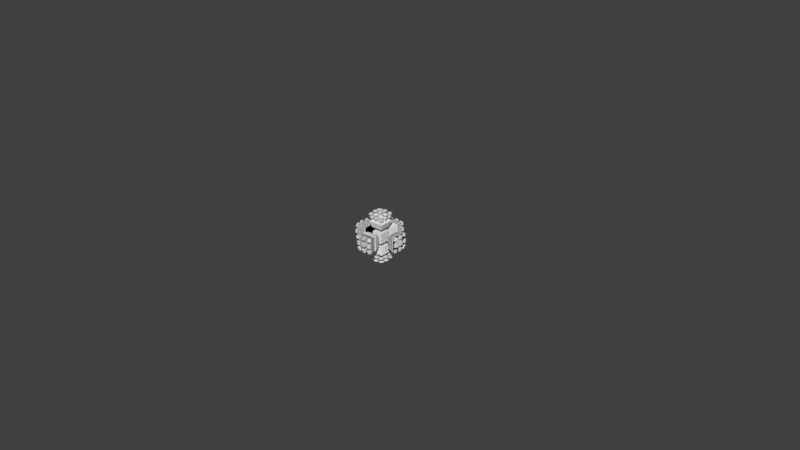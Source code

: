 # Source: 4th_4dmc.1segment.Spher.DivStickr.XYZ.Scaled.blend  (saved by Blender 2.68.0; exported with 4.5.12 LTS)
import bpy
from mathutils import Matrix  # noqa: F401  (used for matrix-valued properties, if any)

bpy.ops.wm.read_factory_settings(use_empty=True)
scene = bpy.context.scene
scene.name = 'Scene'

# ---- collections
col_collection_1 = bpy.data.collections.new('Collection 1'); scene.collection.children.link(col_collection_1)

# ---- world
world_world = bpy.data.worlds.new('World'); scene.world = world_world
world_world.color = (0.05088, 0.05088, 0.05088)
world_world.use_sun_shadow = False
world_world.sun_shadow_jitter_overblur = 0.0
world_world.cycles.sampling_method = 'MANUAL'
world_world.cycles.sample_map_resolution = 256

# ---- meshes
me_cube_056 = bpy.data.meshes.new('Cube.056')
me_cube_056.from_pydata([(0.0, -4.391e-05, 65.77), (-12.83, -4.391e-05, 64.51), (-25.17, -3.764e-05, 60.77), (-36.54, -3.764e-05, 54.69), (-46.51, -2.823e-05, 46.51), (-54.69, -2.195e-05, 36.54), (-60.77, -1.568e-05, 25.17), (-64.51, -7.841e-06, 12.83), (-65.77, -2.991e-12, 4.966e-06), (-64.51, 7.841e-06, -12.83), (-60.77, 1.568e-05, -25.17), (-54.69, 2.195e-05, -36.54), (-46.51, 2.823e-05, -46.51), (-36.54, 3.764e-05, -54.69), (-25.17, 3.764e-05, -60.77), (-12.83, 4.391e-05, -64.51), (2.143e-05, 4.391e-05, -65.77), (12.83, 4.391e-05, -64.51), (25.17, 3.764e-05, -60.77), (36.54, 3.764e-05, -54.69), (46.51, 2.823e-05, -46.51), (54.69, 2.195e-05, -36.54), (60.77, 1.568e-05, -25.17), (64.51, 7.841e-06, -12.83), (65.77, -4.188e-11, 6.351e-05), (64.51, -7.841e-06, 12.83), (60.77, -1.568e-05, 25.17), (54.69, -2.195e-05, 36.54), (46.51, -2.823e-05, 46.51), (36.54, -3.764e-05, 54.69), (25.17, -3.764e-05, 60.77), (12.83, -4.391e-05, 64.51)], [(1, 0), (2, 1), (3, 2), (4, 3), (5, 4), (6, 5), (7, 6), (8, 7), (9, 8), (10, 9), (11, 10), (12, 11), (13, 12), (14, 13), (15, 14), (16, 15), (17, 16), (18, 17), (19, 18), (20, 19), (21, 20), (22, 21), (23, 22), (24, 23), (25, 24), (26, 25), (27, 26), (28, 27), (29, 28), (30, 29), (31, 30), (0, 31)], [])
me_cube_056.use_remesh_preserve_volume = False
me_cube_056.use_remesh_preserve_attributes = False
me_cube_056.use_mirror_vertex_groups = False
me_cube_056.update()
me_cube_055 = bpy.data.meshes.new('Cube.055')
me_cube_055.from_pydata([(59.62, 22.77, 22.77), (60.18, 19.91, 22.98), (60.68, 16.99, 23.17), (61.11, 14.0, 23.33), (61.46, 10.95, 23.47), (62.1, 11.07, 20.55), (61.73, 7.857, 23.57), (62.58, 4.779, 20.71), (61.92, 4.728, 23.64), (62.01, 1.578, 23.68), (62.01, -1.578, 23.68), (60.68, 23.17, 16.99), (60.18, 22.98, 19.91), (60.76, 20.11, 20.11), (61.82, 17.31, 17.31), (61.28, 17.16, 20.28), (61.73, 14.14, 20.43), (62.68, 11.17, 17.55), (62.39, 7.94, 20.64), (63.17, 4.824, 17.69), (63.28, -1.611, 17.72), (62.68, 1.595, 20.74), (62.68, -1.595, 20.74), (61.28, 20.28, 17.16), (62.29, 17.44, 14.27), (62.29, 14.27, 17.44), (63.48, 8.079, 14.54), (62.97, 8.015, 17.63), (63.69, 4.864, 14.59), (63.28, 1.611, 17.72), (62.1, 20.55, 11.07), (61.11, 23.33, 14.0), (61.73, 20.43, 14.14), (63.17, 14.47, 11.26), (62.77, 14.38, 14.38), (63.17, 11.26, 14.47), (63.59, 11.33, 11.33), (64.12, 4.896, 11.42), (64.22, 1.635, 11.44), (63.8, 1.624, 14.61), (63.8, -1.624, 14.61), (61.73, 23.57, 7.857), (61.46, 23.47, 10.95), (62.68, 17.55, 11.17), (63.9, 11.39, 8.133), (63.9, 8.133, 11.39), (64.22, -1.635, 11.44), (61.92, 23.64, 4.728), (62.39, 20.64, 7.94), (62.97, 17.63, 8.015), (63.69, 14.59, 4.864), (63.48, 14.54, 8.079), (64.22, 8.174, 8.174), (64.44, 8.202, 4.921), (64.44, 4.921, 8.202), (64.78, 1.649, 4.947), (64.56, 1.643, 8.216), (64.56, -1.643, 8.216), (62.01, 23.68, 1.578), (62.58, 20.71, 4.779), (63.28, 17.72, 1.611), (63.17, 17.69, 4.824), (64.12, 11.42, 4.896), (64.56, 8.216, 1.643), (64.67, 4.938, 4.938), (64.78, 4.947, 1.649), (64.89, 1.652, 1.652), (64.89, -1.652, 1.652), (64.78, -1.649, 4.947), (62.01, 23.68, -1.578), (62.68, 20.74, 1.595), (62.68, 20.74, -1.595), (63.28, 17.72, -1.611), (63.8, 14.61, -1.624), (63.8, 14.61, 1.624), (64.22, 11.44, 1.635), (64.22, 11.44, -1.635), (64.56, 8.216, -1.643), (64.78, 4.947, -1.649), (64.89, 1.652, -1.652), (64.89, -1.652, -1.652)], [], [(0, 1, 13, 12), (1, 2, 15, 13), (2, 3, 16, 15), (3, 4, 5, 16), (4, 6, 18, 5), (6, 8, 7, 18), (8, 9, 21, 7), (9, 10, 22, 21), (12, 13, 23, 11), (13, 15, 14, 23), (15, 16, 25, 14), (16, 5, 17, 25), (5, 18, 27, 17), (18, 7, 19, 27), (7, 21, 29, 19), (21, 22, 20, 29), (11, 23, 32, 31), (23, 14, 24, 32), (14, 25, 34, 24), (25, 17, 35, 34), (17, 27, 26, 35), (27, 19, 28, 26), (19, 29, 39, 28), (29, 20, 40, 39), (31, 32, 30, 42), (32, 24, 43, 30), (24, 34, 33, 43), (34, 35, 36, 33), (35, 26, 45, 36), (26, 28, 37, 45), (28, 39, 38, 37), (39, 40, 46, 38), (42, 30, 48, 41), (30, 43, 49, 48), (43, 33, 51, 49), (33, 36, 44, 51), (36, 45, 52, 44), (45, 37, 54, 52), (37, 38, 56, 54), (38, 46, 57, 56), (41, 48, 59, 47), (48, 49, 61, 59), (49, 51, 50, 61), (51, 44, 62, 50), (44, 52, 53, 62), (52, 54, 64, 53), (54, 56, 55, 64), (56, 57, 68, 55), (47, 59, 70, 58), (59, 61, 60, 70), (61, 50, 74, 60), (50, 62, 75, 74), (62, 53, 63, 75), (53, 64, 65, 63), (64, 55, 66, 65), (55, 68, 67, 66), (58, 70, 71, 69), (70, 60, 72, 71), (60, 74, 73, 72), (74, 75, 76, 73), (75, 63, 77, 76), (63, 65, 78, 77), (65, 66, 79, 78), (66, 67, 80, 79)])
me_cube_055.use_remesh_preserve_volume = False
me_cube_055.use_remesh_preserve_attributes = False
me_cube_055.use_mirror_vertex_groups = False
me_cube_055.update()
me_cube_023 = bpy.data.meshes.new('Cube.023')
me_cube_023.from_pydata([(3.816, -1.133, -1.133), (3.816, 1.133, -1.133), (6.207, 1.53, -1.53), (6.207, -1.53, -1.53), (3.816, -1.133, 1.133), (3.816, 1.133, 1.133), (6.207, 1.53, 1.53), (6.207, -1.53, 1.53)], [], [(4, 5, 1, 0), (5, 6, 2, 1), (6, 7, 3, 2), (7, 4, 0, 3), (0, 1, 2, 3), (7, 6, 5, 4)])
me_cube_023.use_remesh_preserve_volume = False
me_cube_023.use_remesh_preserve_attributes = False
me_cube_023.use_mirror_vertex_groups = False
me_cube_023.update()
me_cube_015 = bpy.data.meshes.new('Cube.015')
me_cube_015.from_pydata([(-1.0, -1.0, -1.0), (-1.0, 1.0, -1.0), (1.0, 1.0, -1.0), (1.0, -1.0, -1.0), (-1.0, -1.0, 1.0), (-1.0, 1.0, 1.0), (1.0, 1.0, 1.0), (1.0, -1.0, 1.0)], [], [(4, 5, 1, 0), (5, 6, 2, 1), (6, 7, 3, 2), (7, 4, 0, 3), (0, 1, 2, 3), (7, 6, 5, 4)])
me_cube_015.use_remesh_preserve_volume = False
me_cube_015.use_remesh_preserve_attributes = False
me_cube_015.use_mirror_vertex_groups = False
me_cube_015.update()
me_cube_007 = bpy.data.meshes.new('Cube.007')
me_cube_007.from_pydata([(64.94, 22.14, 22.14), (66.81, 22.68, 22.68), (67.5, 19.85, 22.91), (68.11, 16.95, 23.12), (66.59, 13.62, 22.71), (67.29, 13.77, 19.88), (68.64, 13.98, 23.3), (70.45, 4.782, 20.72), (67.49, 4.603, 23.01), (69.63, 4.727, 23.63), (69.74, 1.578, 23.67), (68.11, 23.12, 16.95), (67.5, 22.91, 19.85), (68.21, 20.06, 20.06), (67.91, 13.89, 16.98), (69.52, 17.3, 17.3), (68.85, 17.14, 20.25), (69.4, 14.13, 20.42), (71.18, 4.832, 17.72), (68.24, 4.653, 20.16), (70.57, 1.597, 20.76), (66.11, 22.54, 16.53), (68.85, 20.25, 17.14), (70.09, 17.45, 14.27), (70.09, 14.27, 17.45), (71.81, 4.875, 14.62), (68.9, 4.699, 17.23), (71.3, 1.613, 17.75), (68.64, 23.3, 13.98), (69.4, 20.42, 14.13), (67.91, 16.98, 13.89), (70.69, 14.39, 14.39), (69.59, 1.582, 14.24), (71.94, 1.628, 14.65), (69.63, 23.63, 4.727), (68.24, 20.16, 4.653), (71.81, 14.62, 4.875), (70.57, 4.812, 4.812), (73.15, 1.655, 4.966), (69.74, 23.67, 1.578), (67.49, 23.01, 4.603), (70.45, 20.72, 4.782), (68.9, 17.23, 4.699), (71.3, 17.75, 1.613), (71.18, 17.72, 4.832), (73.01, 4.956, 4.956), (73.15, 4.966, 1.655), (73.29, 1.658, 1.658), (57.78, 0.0, 0.0), (70.57, 20.76, 1.597), (3.0, 0.0, 0.0), (9.007, 0.0, 0.0), (71.94, 14.65, 1.628), (70.7, 4.821, 1.607), (51.94, 0.0, 0.0), (62.87, 21.58, 21.58), (65.56, 19.37, 22.35), (64.08, 19.06, 19.06), (63.99, 16.11, 21.97), (63.46, 18.88, 21.79), (66.11, 16.53, 22.54), (64.44, 13.27, 22.12), (65.1, 13.41, 19.37), (65.3, 4.483, 22.42), (65.4, 1.497, 22.45), (67.6, 1.537, 23.05), (65.56, 22.35, 19.37), (65.7, 13.53, 16.54), (64.63, 16.27, 19.23), (66.0, 4.532, 19.64), (69.48, 4.738, 14.21), (66.74, 1.527, 16.8), (66.59, 22.71, 13.62), (67.29, 19.88, 13.77), (65.7, 16.54, 13.53), (68.45, 14.0, 14.0), (67.3, 1.54, 13.86), (66.0, 19.64, 4.532), (69.48, 14.21, 4.738), (68.23, 4.684, 4.684), (70.7, 1.607, 4.821), (67.6, 23.05, 1.537), (67.18, 13.84, 4.613), (68.35, 1.564, 4.692), (15.2, 0.0, 0.0), (65.4, 22.45, 1.497), (45.08, 0.0, 0.0), (66.74, 16.8, 1.527), (67.3, 13.86, 1.54), (69.59, 14.24, 1.582), (63.69, 0.0, 0.0), (68.35, 4.692, 1.564), (68.47, 0.0, 0.0), (73.29, 0.0, 0.0), (68.47, 1.567, 1.567), (63.99, 21.97, 16.11), (63.46, 21.79, 18.88), (65.2, 16.41, 16.41), (66.64, 4.575, 16.78), (66.11, 1.513, 19.67), (64.63, 19.23, 16.27), (67.18, 4.613, 13.84), (64.44, 22.12, 13.27), (65.1, 19.37, 13.41), (66.21, 13.64, 13.64), (65.3, 22.42, 4.483), (66.64, 16.78, 4.575), (66.11, 19.67, 1.513), (0.0, 0.0, 3.005), (0.0, 0.0, 9.016), (59.36, 20.79, 18.01), (58.85, 20.61, 20.61), (59.81, 15.36, 20.94), (59.36, 18.01, 20.79), (60.2, 12.65, 21.08), (61.03, 1.425, 21.37), (60.36, 18.32, 15.5), (61.29, 12.88, 15.74), (60.36, 15.5, 18.32), (61.55, 4.311, 18.68), (61.64, 1.439, 18.71), (60.2, 21.08, 12.65), (59.81, 20.94, 15.36), (60.86, 15.63, 15.63), (62.19, 1.452, 15.97), (62.1, 4.349, 15.95), (60.77, 18.44, 12.77), (61.73, 12.97, 12.97), (61.29, 15.74, 12.88), (62.58, 4.383, 13.15), (62.67, 1.463, 13.17), (61.55, 18.68, 4.311), (63.48, 4.446, 4.446), (60.94, 21.34, 4.268), (61.64, 18.71, 1.439), (62.1, 15.95, 4.349), (62.58, 13.15, 4.383), (63.59, 1.485, 4.454), (61.03, 21.37, 1.425), (0.0, 0.0, 15.03), (57.78, 0.0, 1.399), (62.19, 15.97, 1.452), (62.67, 13.17, 1.463), (57.69, 0.0, 4.191), (63.59, 4.454, 1.485), (56.92, 0.0, 12.41), (56.52, 0.0, 15.06), (63.69, 1.487, 1.487), (60.94, 4.268, 21.34), (59.89, 18.18, 18.18), (59.08, 12.58, 15.37), (60.77, 12.77, 18.44), (58.09, 20.61, 12.37), (59.83, 4.246, 15.57), (58.61, 18.02, 12.48), (59.08, 15.37, 12.58), (60.36, 1.428, 12.85), (61.11, 4.336, 4.336), (58.77, 20.85, 4.17), (59.83, 15.57, 4.246), (56.05, 0.0, 17.65), (58.85, 20.88, 1.392), (55.54, 0.0, 20.17), (60.36, 12.85, 1.428), (1.0, 0.0, 9.031), (55.17, 19.88, 17.23), (54.73, 19.72, 19.72), (56.85, 20.17, 20.17), (57.31, 17.62, 20.34), (55.57, 14.68, 20.02), (55.17, 17.23, 19.88), (57.73, 15.02, 20.48), (55.91, 12.08, 20.14), (56.41, 12.19, 17.61), (58.09, 12.37, 20.61), (59.33, 4.21, 18.24), (56.56, 4.075, 20.37), (58.77, 4.17, 20.85), (56.63, 1.36, 20.4), (58.85, 1.392, 20.88), (57.73, 20.48, 15.02), (57.31, 20.34, 17.62), (56.86, 12.29, 15.02), (58.61, 12.48, 18.02), (57.09, 4.113, 17.82), (55.91, 20.14, 12.08), (55.57, 20.02, 14.68), (60.27, 4.277, 12.83), (57.57, 4.148, 15.21), (56.41, 17.61, 12.19), (57.25, 12.37, 12.37), (56.86, 15.02, 12.29), (59.49, 12.67, 12.67), (57.99, 4.178, 12.53), (58.08, 1.395, 12.55), (57.09, 17.82, 4.113), (60.27, 12.83, 4.277), (58.79, 4.236, 4.236), (61.2, 1.448, 4.343), (56.56, 20.37, 4.075), (59.33, 18.24, 4.21), (57.57, 15.21, 4.148), (57.99, 12.53, 4.178), (61.2, 4.343, 1.448), (58.88, 1.414, 4.242), (3.0, 0.0, 1.007), (56.63, 20.4, 1.36), (3.0, 0.0, 3.022), (3.0, 0.0, 11.08), (3.0, 0.0, 15.11), (9.007, 0.0, 1.021), (58.08, 12.55, 1.395), (9.006, 0.0, 3.062), (8.999, 0.0, 13.26), (58.88, 4.242, 1.414), (8.998, 0.0, 15.3), (11.04, 0.0, 3.087), (11.01, 0.0, 9.236), (48.49, 18.52, 18.52), (48.85, 16.16, 18.65), (49.84, 11.42, 16.49), (50.02, 1.273, 19.1), (50.39, 3.848, 16.68), (49.16, 18.77, 13.77), (50.78, 3.878, 14.22), (49.84, 16.49, 11.42), (51.79, 3.955, 3.955), (49.96, 19.08, 3.815), (51.87, 1.32, 3.961), (10.99, 0.0, 15.36), (13.04, 0.0, 9.304), (51.94, 1.322, 1.322), (46.34, 18.13, 18.13), (46.98, 13.48, 18.38), (46.68, 15.83, 18.26), (49.16, 13.77, 18.77), (47.24, 11.09, 18.48), (49.44, 11.33, 18.88), (47.74, 3.735, 18.67), (49.96, 3.815, 19.08), (47.79, 1.246, 18.7), (48.85, 18.65, 16.16), (49.22, 16.29, 16.29), (47.97, 11.26, 13.76), (49.9, 13.97, 13.97), (49.55, 13.87, 16.4), (48.15, 3.767, 16.33), (50.46, 1.284, 16.7), (47.24, 18.48, 11.09), (49.55, 16.4, 13.87), (50.2, 14.06, 11.5), (50.2, 11.5, 14.06), (51.13, 3.904, 11.71), (48.53, 3.797, 13.92), (50.85, 1.294, 14.24), (47.62, 16.15, 11.18), (49.44, 18.88, 11.33), (48.27, 11.33, 11.33), (47.97, 13.76, 11.26), (50.52, 11.57, 11.57), (48.86, 3.823, 11.47), (48.93, 1.276, 11.48), (51.2, 1.303, 11.73), (48.15, 16.33, 3.767), (51.13, 11.71, 3.904), (49.49, 3.872, 3.872), (50.02, 19.1, 1.273), (47.74, 18.67, 3.735), (50.39, 16.68, 3.848), (48.53, 13.92, 3.797), (50.85, 14.24, 1.294), (50.78, 14.22, 3.878), (48.86, 11.47, 3.823), (51.87, 3.961, 1.32), (49.57, 1.293, 3.878), (46.65, 0.0, 11.25), (47.79, 18.7, 1.246), (50.46, 16.7, 1.284), (45.57, 0.0, 18.32), (51.94, 0.0, 1.322), (51.2, 0.0, 11.73), (48.93, 11.48, 1.276), (51.2, 11.73, 1.303), (50.85, 0.0, 14.24), (49.57, 3.878, 1.293), (50.46, 0.0, 16.7), (50.02, 0.0, 19.1), (44.51, 15.51, 17.89), (45.41, 10.95, 15.82), (45.52, 3.659, 18.3), (46.98, 18.38, 13.48), (46.68, 18.26, 15.83), (45.74, 11.03, 13.48), (47.62, 11.18, 16.15), (44.8, 18.01, 13.2), (45.41, 15.82, 10.95), (46.59, 3.745, 11.24), (46.65, 1.25, 11.25), (45.91, 15.99, 3.691), (47.2, 3.794, 3.794), (61.2, 0.0, 4.343), (61.03, 0.0, 21.37), (67.3, 0.0, 13.86), (42.29, 17.53, 15.19), (41.99, 17.4, 17.4), (44.2, 17.77, 17.77), (42.62, 15.31, 15.31), (44.8, 13.2, 18.01), (42.81, 10.64, 17.74), (43.17, 10.73, 15.5), (45.04, 10.86, 18.11), (45.91, 3.691, 15.99), (43.27, 3.587, 17.93), (43.33, 1.197, 17.96), (45.57, 1.221, 18.32), (44.51, 17.89, 15.51), (42.91, 15.41, 13.04), (43.49, 10.81, 13.22), (42.91, 13.04, 15.41), (46.27, 3.72, 13.64), (43.66, 3.619, 15.68), (43.72, 1.208, 15.7), (42.81, 17.74, 10.64), (42.57, 17.64, 12.94), (45.74, 13.48, 11.03), (43.22, 13.13, 13.13), (44.08, 1.218, 13.4), (44.02, 3.648, 13.38), (43.17, 15.5, 10.73), (45.04, 18.11, 10.86), (43.78, 10.89, 10.89), (43.49, 13.22, 10.81), (46.03, 11.1, 11.1), (44.33, 3.674, 11.02), (44.39, 1.226, 11.04), (45.52, 18.3, 3.659), (43.66, 15.68, 3.619), (46.59, 11.24, 3.745), (44.94, 3.724, 3.724), (47.27, 1.267, 3.8), (45.57, 18.32, 1.221), (43.27, 17.93, 3.587), (43.72, 15.7, 1.208), (44.02, 13.38, 3.648), (46.27, 13.64, 3.72), (44.33, 11.02, 3.674), (47.27, 3.8, 1.267), (45.01, 1.243, 3.73), (70.7, 0.0, 4.821), (43.33, 17.96, 1.197), (67.6, 0.0, 23.05), (44.08, 13.4, 1.218), (44.39, 11.04, 1.226), (46.65, 11.25, 1.25), (1.0, 0.0, 15.05), (45.01, 3.73, 1.243), (1.0, 0.0, 3.01), (3.0, 0.0, 9.066), (45.08, 1.245, 1.245), (42.29, 15.19, 17.53), (42.57, 12.94, 17.64), (14.89, 11.33, 13.39), (14.97, 3.105, 13.46), (14.92, 11.35, 11.35), (14.98, 9.325, 9.325), (14.95, 11.37, 9.304), (14.82, 15.37, 15.37), (14.84, 13.34, 15.39), (12.91, 13.31, 15.36), (14.86, 11.3, 15.42), (14.88, 9.262, 15.44), (14.93, 3.097, 15.48), (14.93, 1.033, 15.49), (14.86, 15.42, 11.3), (14.84, 15.39, 13.34), (14.86, 13.36, 13.36), (14.92, 9.283, 13.41), (15.01, 3.115, 11.42), (12.98, 3.088, 13.38), (14.98, 1.036, 13.46), (14.89, 13.39, 11.33), (14.95, 9.304, 11.37), (15.06, 3.124, 9.372), (15.02, 1.039, 11.43), (12.95, 13.35, 9.244), (14.88, 15.44, 9.262), (14.92, 13.41, 9.283), (12.99, 9.27, 9.27), (12.97, 11.31, 9.257), (13.03, 3.1, 9.3), (13.04, 1.034, 9.304), (15.07, 1.042, 9.379), (14.93, 15.48, 3.097), (15.06, 9.372, 3.124), (13.1, 3.116, 3.116), (15.18, 1.05, 3.15), (14.93, 15.49, 1.033), (14.97, 13.46, 3.105), (15.02, 11.43, 1.039), (15.01, 11.42, 3.115), (15.17, 3.147, 3.147), (15.18, 3.15, 1.05), (15.2, 1.051, 1.051), (3.0, 0.0, 13.1), (9.0, 0.0, 11.22), (14.98, 13.46, 1.036), (9.002, 0.0, 9.181), (13.11, 0.0, 3.118), (13.04, 9.304, 1.034), (15.07, 9.379, 1.042), (12.96, 0.0, 15.42), (15.18, 0.0, 3.15), (15.02, 0.0, 11.43), (10.97, 11.25, 15.34), (12.93, 11.27, 15.37), (12.94, 9.232, 15.39), (10.99, 3.071, 15.35), (12.96, 3.083, 15.41), (12.96, 1.028, 15.42), (10.99, 9.216, 11.26), (12.95, 9.244, 13.35), (13.01, 3.094, 11.34), (10.99, 3.073, 13.32), (12.97, 9.257, 11.31), (10.99, 11.26, 9.216), (11.01, 1.026, 9.236), (13.03, 9.3, 3.1), (13.11, 1.039, 3.118), (12.98, 13.38, 3.088), (11.0, 11.28, 3.075), (13.01, 11.34, 3.094), (11.01, 9.235, 3.078), (13.11, 3.118, 1.039), (11.04, 1.029, 3.087), (15.2, 0.0, 1.051), (15.07, 0.0, 9.379), (14.98, 0.0, 13.46), (14.93, 0.0, 15.49), (45.08, 0.0, 1.245), (47.27, 0.0, 3.8), (8.997, 9.177, 15.29), (10.98, 9.206, 15.34), (10.99, 1.024, 15.36), (10.98, 9.211, 13.3), (11.0, 3.075, 11.28), (11.01, 3.078, 9.235), (9.0, 3.06, 11.22), (8.999, 9.179, 9.179), (11.0, 9.221, 9.221), (9.001, 3.06, 9.181), (9.002, 1.02, 9.181), (9.001, 9.181, 3.06), (11.04, 3.086, 3.086), (11.04, 3.087, 1.029), (9.006, 1.021, 3.062), (45.01, 0.0, 3.73), (44.39, 0.0, 11.04), (44.08, 0.0, 13.4), (43.72, 0.0, 15.7), (43.33, 0.0, 17.96), (9.002, 9.181, 1.02), (11.01, 9.236, 1.026), (8.999, 3.06, 13.26), (8.998, 3.059, 15.3), (8.998, 1.02, 15.3), (8.998, 9.177, 13.26), (8.999, 1.02, 13.26), (8.999, 9.178, 11.22), (9.0, 1.02, 11.22), (9.005, 3.062, 3.062), (9.006, 3.062, 1.021), (9.007, 1.021, 1.021), (49.57, 0.0, 3.878), (48.93, 0.0, 11.48), (3.0, 3.022, 15.11), (3.0, 1.007, 15.11), (3.0, 3.022, 13.1), (3.0, 1.007, 13.1), (3.0, 3.022, 11.08), (3.0, 1.007, 9.066), (47.79, 0.0, 18.7), (51.87, 0.0, 3.961), (3.0, 3.022, 9.066), (3.0, 1.007, 11.08), (3.0, 1.007, 3.022), (3.0, 3.022, 3.022), (3.0, 3.022, 1.007), (3.0, 1.007, 1.007), (1.0, 1.003, 3.01), (58.88, 0.0, 4.242), (58.08, 0.0, 12.55), (58.85, 0.0, 20.88), (56.63, 0.0, 20.4), (60.36, 0.0, 12.85), (44.08, 13.4, 0.0), (43.72, 15.7, 0.0), (45.08, 1.245, 0.0), (45.01, 3.73, 0.0), (46.65, 11.25, 0.0), (43.33, 17.96, 0.0), (48.93, 11.48, 0.0), (1.0, 1.003, 15.05), (50.85, 14.24, 0.0), (50.02, 19.1, 0.0), (49.57, 3.878, 0.0), (47.79, 18.7, 0.0), (51.94, 1.322, 0.0), (61.2, 4.343, 0.0), (58.08, 12.55, 0.0), (58.88, 4.242, 0.0), (56.63, 20.4, 0.0), (58.85, 20.88, 0.0), (1.0, 1.003, 9.031), (62.67, 13.17, 0.0), (62.19, 15.97, 0.0), (61.64, 18.71, 0.0), (63.69, 1.487, 0.0), (63.59, 4.454, 0.0), (61.03, 21.37, 0.0), (68.47, 1.567, 0.0), (68.35, 4.692, 0.0), (69.59, 14.24, 0.0), (65.4, 22.45, 0.0), (63.69, 0.0, 1.487), (73.29, 1.658, 0.0), (63.59, 0.0, 4.454), (73.15, 4.966, 0.0), (71.3, 17.75, 0.0), (70.57, 20.76, 0.0), (69.74, 23.67, 0.0), (70.7, 4.821, 0.0), (62.67, 0.0, 13.17), (62.19, 0.0, 15.97), (71.94, 14.65, 0.0), (53.73, 19.52, 19.52), (54.52, 14.52, 19.81), (55.47, 4.03, 20.15), (55.54, 1.345, 20.17), (54.98, 14.65, 17.31), (56.05, 1.357, 17.65), (56.92, 1.378, 12.41), (61.64, 0.0, 18.71), (66.11, 0.0, 19.67), (56.92, 12.41, 1.378), (68.47, 0.0, 1.567), (68.35, 0.0, 4.692), (54.15, 19.67, 17.05), (54.15, 17.05, 19.67), (54.59, 17.19, 17.19), (54.85, 11.95, 19.92), (55.33, 12.06, 17.42), (55.98, 4.067, 17.62), (54.52, 19.81, 14.52), (54.98, 17.31, 14.65), (55.4, 14.76, 14.76), (55.76, 12.15, 14.85), (56.44, 4.1, 15.03), (56.52, 1.369, 15.06), (54.85, 19.92, 11.95), (55.33, 17.42, 12.06), (55.76, 14.85, 12.15), (56.13, 12.23, 12.23), (56.84, 4.129, 12.39), (55.47, 20.15, 4.03), (55.98, 17.62, 4.067), (56.44, 15.03, 4.1), (56.84, 12.39, 4.129), (57.61, 4.185, 4.185), (57.69, 1.397, 4.191), (55.54, 20.17, 1.345), (56.05, 17.65, 1.357), (56.52, 15.06, 1.369), (57.69, 4.191, 1.397), (57.78, 1.399, 1.399), (66.74, 0.0, 16.8), (65.4, 0.0, 22.45), (73.15, 0.0, 4.966), (69.59, 0.0, 14.24), (71.3, 0.0, 17.75), (73.29, 0.0, 1.658), (71.94, 0.0, 14.65), (70.57, 0.0, 20.76), (69.74, 0.0, 23.67), (44.39, 11.04, 0.0), (47.27, 3.8, 0.0), (15.07, 9.379, 0.0), (14.93, 15.49, 0.0), (14.98, 13.46, 0.0), (15.02, 11.43, 0.0), (13.04, 9.304, 0.0), (15.18, 3.15, 0.0), (15.2, 1.051, 0.0), (13.11, 3.118, 0.0), (11.01, 9.236, 0.0), (9.006, 3.062, 0.0), (3.0, 3.022, 0.0), (3.0, 1.007, 0.0), (67.6, 23.05, 0.0), (66.11, 19.67, 0.0), (66.74, 16.8, -1.192e-07), (67.3, 13.86, 0.0), (60.36, 12.85, 0.0), (51.87, 3.961, 0.0), (50.46, 16.7, 0.0), (51.2, 11.73, 0.0), (45.57, 18.32, 0.0), (11.04, 3.087, 0.0), (9.007, 1.021, 0.0), (9.002, 9.181, 0.0), (55.54, 20.17, 0.0), (56.05, 17.65, 0.0), (56.52, 15.06, 0.0), (56.92, 12.41, 0.0), (57.69, 4.191, 0.0), (57.78, 1.399, 0.0)], [], [(1, 2, 13, 12), (2, 3, 16, 13), (3, 6, 17, 16), (6, 4, 5, 17), (9, 8, 19, 7), (9, 10, 20, 7), (12, 13, 22, 11), (13, 16, 15, 22), (16, 17, 24, 15), (17, 5, 14, 24), (7, 19, 26, 18), (7, 20, 27, 18), (11, 22, 29, 28), (22, 15, 23, 29), (15, 24, 31, 23), (18, 27, 33, 25), (577, 32, 33, 580), (35, 40, 34, 41), (42, 35, 41, 44), (34, 41, 49, 39), (41, 44, 43, 49), (44, 36, 52, 43), (45, 37, 53, 46), (45, 38, 47, 46), (58, 59, 57, 68), (60, 56, 59, 58), (61, 58, 68, 62), (78, 82, 88, 89), (83, 79, 91, 94), (545, 83, 94, 544), (95, 100, 103, 102), (120, 119, 125, 124), (541, 120, 124, 532), (116, 122, 121, 126), (123, 116, 126, 128), (117, 123, 128, 127), (124, 125, 129, 130), (532, 124, 130, 531), (131, 133, 138, 134), (135, 131, 134, 141), (136, 135, 141, 142), (137, 132, 144, 147), (525, 137, 147, 523), (491, 179, 178, 492), (166, 167, 181, 165), (168, 167, 166, 170), (171, 168, 170, 169), (174, 172, 173, 183), (174, 171, 169, 172), (177, 176, 184, 175), (179, 177, 176, 178), (165, 181, 180, 186), (237, 235, 233, 236), (242, 245, 244, 249), (244, 251, 259, 250), (251, 243, 257, 259), (257, 258, 250, 259), (261, 260, 252, 262), (269, 263, 268, 271), (272, 269, 271, 264), (268, 271, 270, 277), (271, 264, 282, 270), (264, 272, 281, 282), (304, 305, 315, 303), (313, 312, 320, 321), (459, 313, 321, 458), (306, 303, 323, 316), (318, 306, 316, 325), (309, 318, 325, 317), (311, 320, 327, 319), (321, 320, 327, 326), (458, 321, 326, 457), (316, 323, 322, 328), (325, 316, 328, 331), (317, 325, 331, 330), (330, 331, 324, 332), (326, 327, 333, 334), (457, 326, 334, 456), (345, 343, 344, 337), (455, 347, 339, 439), (336, 341, 349, 342), (341, 335, 340, 349), (343, 336, 342, 351), (345, 343, 351, 352), (337, 345, 352, 353), (347, 338, 355, 358), (455, 347, 358, 438), (366, 367, 375, 374), (374, 375, 380, 373), (373, 380, 386, 385), (377, 383, 391, 382), (390, 389, 382, 391), (392, 397, 405, 396), (397, 399, 398, 405), (399, 393, 409, 398), (400, 395, 402, 401), (431, 429, 430, 426), (444, 446, 449, 445), (463, 464, 466, 462), (475, 474, 476, 477), (485, 484, 487, 486), (282, 281, 500, 604), (279, 231, 506, 54), (231, 273, 602, 506), (282, 270, 502, 604), (270, 277, 603, 502), (277, 266, 503, 603), (569, 206, 510, 609), (163, 211, 508, 601), (206, 161, 511, 510), (144, 203, 507, 517), (142, 163, 601, 513), (161, 138, 518, 511), (53, 91, 520, 530), (89, 88, 600, 521), (88, 87, 599, 600), (87, 107, 598, 599), (85, 81, 597, 522), (107, 85, 522, 598), (52, 89, 521, 533), (582, 10, 65, 350), (0, 1, 12, 66), (2, 1, 0, 56), (3, 2, 56, 60), (6, 3, 60, 4), (10, 9, 8, 65), (66, 12, 11, 21), (21, 11, 28, 72), (73, 72, 28, 29), (30, 73, 29, 23), (24, 14, 75, 31), (75, 30, 23, 31), (18, 26, 70, 25), (32, 70, 25, 33), (78, 42, 44, 36), (80, 37, 45, 38), (348, 80, 38, 576), (40, 34, 39, 81), (36, 78, 89, 52), (350, 65, 64, 575), (59, 55, 96, 57), (55, 0, 66, 96), (56, 0, 55, 59), (4, 61, 62, 5), (4, 60, 58, 61), (8, 63, 69, 19), (64, 63, 69, 99), (65, 8, 63, 64), (575, 64, 99, 542), (57, 96, 95, 100), (96, 66, 21, 95), (68, 57, 100, 97), (62, 68, 97, 67), (5, 62, 67, 14), (19, 69, 98, 26), (99, 69, 98, 71), (542, 99, 71, 574), (95, 21, 72, 102), (103, 102, 72, 73), (97, 100, 103, 74), (74, 103, 73, 30), (67, 97, 74, 104), (14, 67, 104, 75), (104, 74, 30, 75), (26, 98, 101, 70), (71, 98, 101, 76), (76, 101, 70, 32), (574, 71, 76, 302), (302, 76, 32, 577), (77, 105, 40, 35), (106, 77, 35, 42), (82, 106, 42, 78), (83, 79, 37, 80), (545, 83, 80, 348), (77, 105, 85, 107), (105, 40, 81, 85), (106, 77, 107, 87), (82, 106, 87, 88), (37, 79, 91, 53), (47, 579, 93, 524), (113, 111, 110, 149), (112, 113, 149, 118), (114, 112, 118, 151), (115, 148, 119, 120), (301, 115, 120, 541), (149, 110, 122, 116), (118, 149, 116, 123), (151, 118, 123, 117), (301, 115, 179, 491), (167, 111, 110, 181), (113, 111, 167, 168), (112, 113, 168, 171), (114, 174, 183, 151), (114, 112, 171, 174), (148, 177, 175, 119), (115, 148, 177, 179), (181, 110, 122, 180), (151, 183, 150, 117), (119, 175, 153, 125), (180, 122, 121, 152), (154, 152, 121, 126), (155, 154, 126, 128), (117, 150, 192, 127), (192, 155, 128, 127), (125, 153, 187, 129), (156, 187, 129, 130), (493, 156, 130, 531), (200, 158, 133, 131), (159, 200, 131, 135), (196, 159, 135, 136), (198, 157, 132, 137), (300, 198, 137, 525), (158, 133, 138, 161), (136, 196, 163, 142), (132, 157, 203, 144), (402, 434, 84, 591), (183, 173, 182, 150), (175, 184, 188, 153), (186, 180, 152, 185), (189, 185, 152, 154), (191, 189, 154, 155), (150, 182, 190, 192), (190, 191, 155, 192), (153, 188, 193, 187), (194, 193, 187, 156), (490, 194, 156, 493), (195, 199, 158, 200), (201, 195, 200, 159), (202, 201, 159, 196), (204, 197, 157, 198), (489, 204, 198, 300), (199, 158, 161, 206), (196, 202, 211, 163), (157, 197, 214, 203), (534, 166, 165, 546), (546, 165, 186, 552), (552, 186, 185, 558), (559, 558, 185, 189), (560, 559, 189, 191), (561, 560, 191, 190), (540, 562, 193, 194), (145, 540, 194, 490), (564, 563, 199, 195), (565, 564, 195, 201), (566, 565, 201, 202), (568, 567, 197, 204), (143, 568, 204, 489), (563, 199, 206, 569), (219, 218, 241, 242), (235, 219, 242, 245), (237, 235, 245, 220), (221, 239, 222, 247), (286, 221, 247, 285), (242, 241, 223, 249), (220, 245, 244, 251), (247, 222, 224, 254), (285, 247, 254, 283), (249, 223, 256, 225), (244, 249, 225, 250), (254, 224, 252, 262), (283, 254, 262, 280), (268, 227, 266, 277), (228, 226, 273, 231), (481, 228, 231, 279), (286, 221, 240, 480), (232, 218, 241, 291), (219, 218, 232, 234), (235, 219, 234, 233), (237, 236, 293, 220), (239, 238, 246, 222), (221, 239, 238, 240), (291, 241, 223, 290), (220, 293, 243, 251), (222, 246, 253, 224), (290, 223, 256, 248), (255, 248, 256, 225), (258, 255, 225, 250), (224, 253, 260, 252), (473, 261, 262, 280), (263, 267, 227, 268), (274, 265, 226, 228), (472, 274, 228, 481), (267, 227, 266, 276), (226, 265, 284, 273), (480, 240, 314, 278), (305, 232, 291, 315), (234, 232, 305, 287), (233, 234, 287, 307), (236, 310, 288, 293), (236, 233, 307, 310), (238, 289, 311, 246), (240, 238, 289, 314), (315, 291, 290, 294), (293, 288, 292, 243), (246, 311, 319, 253), (294, 290, 248, 329), (295, 329, 248, 255), (324, 295, 255, 258), (243, 292, 332, 257), (332, 324, 258, 257), (253, 319, 296, 260), (297, 296, 260, 261), (275, 297, 261, 473), (298, 335, 267, 263), (344, 298, 263, 269), (337, 344, 269, 272), (339, 299, 265, 274), (439, 339, 274, 472), (335, 267, 276, 340), (272, 337, 353, 281), (265, 299, 346, 284), (278, 314, 313, 459), (359, 304, 303, 306), (287, 305, 304, 359), (360, 359, 306, 318), (307, 287, 359, 360), (308, 360, 318, 309), (310, 308, 309, 288), (310, 307, 360, 308), (289, 312, 320, 311), (314, 289, 312, 313), (303, 315, 294, 323), (288, 309, 317, 292), (323, 294, 329, 322), (328, 322, 329, 295), (331, 328, 295, 324), (292, 317, 330, 332), (319, 327, 333, 296), (334, 333, 296, 297), (456, 334, 297, 275), (336, 341, 335, 298), (343, 336, 298, 344), (347, 338, 299, 339), (299, 338, 355, 346), (369, 367, 375, 361), (370, 369, 361, 376), (372, 371, 362, 379), (361, 375, 380, 363), (376, 361, 363, 381), (379, 362, 377, 383), (363, 380, 386, 365), (381, 363, 365, 364), (437, 372, 418, 410), (369, 367, 368, 414), (370, 415, 420, 376), (370, 369, 414, 415), (371, 417, 378, 362), (372, 371, 417, 418), (376, 420, 423, 381), (362, 378, 421, 377), (388, 384, 386, 365), (381, 423, 387, 364), (387, 388, 365, 364), (377, 421, 389, 382), (230, 390, 391, 435), (430, 428, 397, 399), (426, 430, 399, 393), (427, 394, 400, 395), (407, 427, 395, 411), (393, 426, 408, 409), (400, 394, 432, 401), (410, 418, 442, 229), (415, 441, 443, 420), (415, 414, 413, 441), (417, 416, 422, 378), (418, 417, 416, 442), (420, 443, 419, 423), (378, 422, 444, 421), (423, 419, 448, 387), (448, 424, 388, 387), (421, 444, 445, 389), (425, 445, 389, 390), (217, 425, 390, 230), (433, 452, 394, 427), (216, 433, 427, 407), (426, 431, 461, 408), (394, 452, 453, 432), (229, 442, 464, 215), (441, 440, 465, 443), (416, 463, 462, 422), (442, 416, 463, 464), (215, 464, 466, 213), (443, 465, 467, 419), (422, 462, 446, 444), (466, 462, 446, 468), (213, 466, 468, 404), (419, 467, 447, 448), (468, 446, 449, 450), (450, 449, 445, 425), (404, 468, 450, 406), (406, 450, 425, 217), (454, 469, 452, 433), (212, 454, 433, 216), (431, 451, 460, 461), (452, 469, 470, 453), (454, 469, 470, 471), (212, 454, 471, 210), (209, 475, 477, 403), (477, 476, 478, 483), (403, 477, 483, 208), (483, 478, 482, 479), (208, 483, 479, 357), (207, 484, 487, 205), (209, 475, 501, 354), (164, 512, 479, 357), (356, 488, 484, 207), (395, 411, 434, 402), (383, 412, 435, 391), (379, 436, 412, 383), (372, 437, 436, 379), (81, 39, 529, 597), (486, 487, 596, 595), (366, 368, 367), (401, 402, 591, 590), (409, 408, 589, 585), (398, 409, 585, 588), (405, 398, 588, 587), (396, 405, 587, 586), (438, 358, 496, 86), (358, 355, 497, 496), (492, 178, 537, 162), (170, 166, 534, 547), (169, 170, 547, 535), (172, 549, 550, 173), (172, 169, 535, 549), (176, 536, 551, 184), (178, 176, 536, 537), (173, 550, 555, 182), (184, 551, 556, 188), (182, 555, 561, 190), (188, 556, 562, 193), (202, 566, 543, 211), (197, 567, 572, 214), (546, 548, 547, 534), (548, 538, 535, 547), (538, 550, 549, 535), (551, 539, 537, 536), (162, 160, 539, 537), (548, 553, 552, 546), (538, 554, 553, 548), (550, 555, 554, 538), (539, 557, 556, 551), (146, 557, 539, 160), (553, 559, 558, 552), (554, 560, 559, 553), (555, 561, 560, 554), (557, 540, 562, 556), (146, 145, 540, 557), (564, 570, 569, 563), (565, 571, 570, 564), (566, 543, 571, 565), (568, 573, 572, 567), (143, 140, 573, 568), (414, 368, 413), (346, 355, 497, 584), (353, 352, 583, 498), (441, 413, 440), (352, 351, 494, 583), (386, 384, 385), (351, 342, 495, 494), (342, 349, 499, 495), (276, 266, 503, 505), (424, 384, 388), (203, 214, 509, 507), (447, 424, 448), (523, 147, 516, 90), (147, 144, 517, 516), (142, 141, 514, 513), (141, 134, 515, 514), (134, 138, 518, 515), (544, 94, 519, 92), (94, 91, 520, 519), (428, 397, 392), (46, 47, 524, 526), (46, 53, 530, 526), (38, 576, 579, 47), (43, 52, 533, 527), (49, 43, 527, 528), (27, 578, 580, 33), (20, 581, 578, 27), (39, 49, 528, 529), (10, 582, 581, 20), (273, 284, 504, 602), (340, 276, 505, 605), (281, 353, 498, 500), (284, 346, 584, 504), (349, 340, 605, 499), (430, 429, 428), (401, 432, 592, 590), (451, 429, 431), (408, 461, 593, 589), (432, 453, 606, 592), (501, 475, 474), (354, 501, 139), (109, 512, 164), (512, 482, 479), (461, 460, 608, 593), (453, 470, 594, 606), (471, 470, 594, 607), (210, 471, 607, 51), (205, 487, 596, 50), (108, 488, 356), (211, 543, 612, 508), (214, 572, 613, 509), (570, 610, 609, 569), (571, 611, 610, 570), (543, 612, 611, 571), (573, 614, 613, 572), (140, 48, 614, 573), (488, 484, 485)])
me_cube_007.use_remesh_preserve_volume = False
me_cube_007.use_remesh_preserve_attributes = False
me_cube_007.use_mirror_vertex_groups = False
me_cube_007.update()

# ---- curves / text
cu_surfpatch_004 = bpy.data.curves.new('SurfPatch.004', 'CURVE')
cu_surfpatch_004.dimensions = '3D'
_sp = cu_surfpatch_004.splines.new('NURBS'); _sp.points.add(27)
_sp.points.foreach_set('co', [-1.542, -2.222, -0.001532, 1.0, -1.541, -1.17, -0.001888, 1.0, -1.541, 1.17, 0.0009905, 1.0, -1.542, 2.222, -9.344e-05, 1.0, 0.1221, -2.754, -0.00116, 1.0, 0.08552, -1.089, -0.001244, 1.0, 0.08552, 1.089, -0.001244, 1.0, 0.1221, 2.754, -0.00116, 1.0, 1.045, -2.724, -0.001104, 1.0, 1.202, -1.149, -0.001403, 1.0, 1.202, 1.149, -0.001057, 1.0, 1.045, 2.724, -0.001104, 1.0, 1.933, -2.821, -0.001047, 1.0, 2.452, -1.316, -0.001561, 1.0, 2.452, 1.316, -0.0008702, 1.0, 1.933, 2.821, -0.001047, 1.0, 2.765, -3.177, -0.0009902, 1.0, 3.61, -1.584, -0.00172, 1.0, 3.61, 1.584, -0.000683, 1.0, 2.765, 3.177, -0.00099, 1.0, 3.175, -3.785, -0.0009333, 1.0, 4.779, -1.93, -0.001878, 1.0, 4.779, 1.93, -0.0004959, 1.0, 3.175, 3.785, -0.0009333, 1.0, 2.989, -5.085, -0.001002, 1.0, 5.745, -2.282, 0.0004853, 1.0, 5.745, 2.282, 0.0004853, 1.0, 2.989, 5.085, 0.000381, 1.0])
_sp.points.foreach_set('radius', [0.0, 0.0, 0.0, 0.0, 0.0, 0.0, 0.0, 0.0, 0.0, 0.0, 0.0, 0.0, 0.0, 0.0, 0.0, 0.0, 0.0, 0.0, 0.0, 0.0, 0.0, 0.0, 0.0, 0.0, 0.0, 0.0, 0.0, 0.0])
_sp.resolution_u = 4
_sp.resolution_v = 4
cu_surfpatch_004.use_path_clamp = True
cu_surfpatch_004.bevel_resolution = 0
cu_surfpatch_004.resolution_u = 4
cu_surfpatch_004.resolution_v = 4
cu_surfpatch_004.fill_mode = 'HALF'

# ---- objects
ob_main_empty_xz = bpy.data.objects.new('Main.Empty.XZ', None)
ob_main_empty_xy = bpy.data.objects.new('Main.Empty.XY', None)
ob_circle_outer_edge = bpy.data.objects.new('Circle.Outer.Edge', me_cube_056)
ob_cube_001 = bpy.data.objects.new('Cube.001', me_cube_055)
ob_empty_xz = bpy.data.objects.new('Empty.XZ', None)
ob_empty_xy = bpy.data.objects.new('Empty.XY', None)
ob_sample_cube_xside = bpy.data.objects.new('Sample.Cube.XSide', me_cube_023)
ob_sample_cube_central = bpy.data.objects.new('Sample.Cube.Central', me_cube_015)
ob_main_segment = bpy.data.objects.new('Main.Segment', me_cube_007)
ob_surf_main_v = bpy.data.objects.new('Surf.Main.V', cu_surfpatch_004)

# ---- transforms, parenting, visibility, modifiers, constraints
ob_main_empty_xz.location = (0.0, 0.0, 0.0)
ob_main_empty_xz.rotation_euler = (1.18, -1.571, -4.322)
ob_main_empty_xz.scale = (0.1, 0.1, 0.1)
ob_main_empty_xz.empty_image_offset = (0.0, 0.0)
ob_main_empty_xz.hide_render = True
ob_main_empty_xz.lineart.crease_threshold = 0.0
ob_main_empty_xy.location = (0.0, 0.0, 0.0)
ob_main_empty_xy.rotation_euler = (0.0, -0.0, -1.571)
ob_main_empty_xy.scale = (0.1, 0.1, 0.1)
ob_main_empty_xy.empty_image_offset = (0.0, 0.0)
ob_main_empty_xy.lineart.crease_threshold = 0.0
ob_circle_outer_edge.location = (0.0, 0.0, 0.0)
ob_circle_outer_edge.scale = (0.1, 0.1, 0.1)
ob_circle_outer_edge.hide_viewport = True
ob_circle_outer_edge.lineart.crease_threshold = 0.0
_m = ob_circle_outer_edge.modifiers.new('Mirror', 'MIRROR')
_m.use_axis = (False, True, True)
ob_cube_001.location = (0.0, 0.0, 0.0)
ob_cube_001.scale = (0.1, 0.1, 0.1)
ob_cube_001.hide_viewport = True
ob_cube_001.lineart.crease_threshold = 0.0
_m = ob_cube_001.modifiers.new('Mirror', 'MIRROR')
_m.use_axis = (False, True, True)
ob_empty_xz.location = (0.0, 0.0, 0.0)
ob_empty_xz.rotation_euler = (-1.571, 6.398e-07, 1.571)
ob_empty_xz.scale = (1.023, 1.485, 1.485)
ob_empty_xz.empty_image_offset = (0.0, 0.0)
ob_empty_xz.hide_viewport = True
ob_empty_xz.lineart.crease_threshold = 0.0
ob_empty_xy.location = (0.0, 0.0, 0.0)
ob_empty_xy.rotation_euler = (0.0, -0.0, 1.571)
ob_empty_xy.scale = (0.7333, 1.435, 1.485)
ob_empty_xy.empty_image_offset = (0.0, 0.0)
ob_empty_xy.hide_viewport = True
ob_empty_xy.lineart.crease_threshold = 0.0
ob_sample_cube_xside.location = (0.0, 0.0, 0.0)
ob_sample_cube_xside.scale = (1.023, 1.485, 1.485)
ob_sample_cube_xside.hide_viewport = True
ob_sample_cube_xside.lineart.crease_threshold = 0.0
_m = ob_sample_cube_xside.modifiers.new('Array', 'ARRAY')
_m.constant_offset_displace = (0.0, 0.0, 0.0)
_m.relative_offset_displace = (0.0, 0.0, 0.0)
_m.use_object_offset = True
_m.offset_object = ob_empty_xy
_m = ob_sample_cube_xside.modifiers.new('Mirror', 'MIRROR')
_m.use_axis = (True, True, False)
_m = ob_sample_cube_xside.modifiers.new('Array.001', 'ARRAY')
_m.constant_offset_displace = (0.0, 0.0, 0.0)
_m.use_relative_offset = False
_m.use_object_offset = True
_m.offset_object = ob_empty_xz
ob_sample_cube_central.location = (0.0, 0.0, 0.0)
ob_sample_cube_central.scale = (1.496, 1.496, 1.496)
ob_sample_cube_central.hide_viewport = True
ob_sample_cube_central.lineart.crease_threshold = 0.0
ob_main_segment.location = (0.0, 0.0, 0.0)
ob_main_segment.scale = (0.1, 0.1, 0.1)
ob_main_segment.lineart.crease_threshold = 0.0
_m = ob_main_segment.modifiers.new('Mirror.XYZ', 'MIRROR')
_m.use_axis = (True, True, True)
_m = ob_main_segment.modifiers.new('Array.XY', 'ARRAY')
_m.constant_offset_displace = (0.0, 0.0, 0.0)
_m.use_relative_offset = False
_m.use_object_offset = True
_m.offset_object = ob_main_empty_xy
_m = ob_main_segment.modifiers.new('Array.XZ', 'ARRAY')
_m.constant_offset_displace = (0.0, 0.0, 0.0)
_m.use_relative_offset = False
_m.use_object_offset = True
_m.offset_object = ob_main_empty_xz
ob_surf_main_v.location = (0.0, 0.0, 0.0)
ob_surf_main_v.rotation_euler = (4.712, -0.0, 0.0)
ob_surf_main_v.scale = (1.386, 1.503, 1.503)
ob_surf_main_v.empty_image_offset = (0.0, 0.0)
ob_surf_main_v.hide_viewport = True
ob_surf_main_v.lineart.crease_threshold = 0.0
_m = ob_surf_main_v.modifiers.new('Mirror', 'MIRROR')

# ---- collection membership
col_collection_1.objects.link(ob_main_empty_xz)
col_collection_1.objects.link(ob_main_empty_xy)
col_collection_1.objects.link(ob_circle_outer_edge)
col_collection_1.objects.link(ob_cube_001)
col_collection_1.objects.link(ob_empty_xz)
col_collection_1.objects.link(ob_empty_xy)
col_collection_1.objects.link(ob_sample_cube_xside)
col_collection_1.objects.link(ob_sample_cube_central)
col_collection_1.objects.link(ob_main_segment)
col_collection_1.objects.link(ob_surf_main_v)

# ---- scene / render settings (as saved in the file)
scene.frame_start = 1; scene.frame_end = 250; scene.frame_set(1)
scene.render.engine = 'BLENDER_EEVEE_NEXT'
scene.render.image_settings.color_mode = 'RGB'
scene.render.image_settings.compression = 90
scene.render.resolution_percentage = 50
scene.render.dither_intensity = 0.0
scene.cycles.use_denoising = False
scene.cycles.samples = 10
scene.cycles.sampling_pattern = 'TABULATED_SOBOL'
scene.cycles.light_sampling_threshold = 0.0
scene.cycles.use_adaptive_sampling = False
scene.cycles.use_light_tree = False
scene.cycles.blur_glossy = 0.0
scene.cycles.volume_bounces = 1
scene.cycles.pixel_filter_type = 'GAUSSIAN'
scene.cycles.sample_clamp_indirect = 0.0
scene.view_settings.view_transform = 'Standard'
bpy.context.view_layer.update()

# ---- added for rendering (the .blend has no active camera and no usable light): camera, sun
cam_auto = bpy.data.cameras.new('AutoCamera')
cam_auto.lens = 50.0
cam_auto.sensor_width = 36.0
cam_auto.clip_end = 3062.51
ob_auto_camera = bpy.data.objects.new('AutoCamera', cam_auto)
scene.collection.objects.link(ob_auto_camera)
ob_auto_camera.location = (174.503, -201.23, 139.602)
ob_auto_camera.rotation_euler = (1.09748, -7.21219e-08, 0.694738)
scene.camera = ob_auto_camera
light_auto_sun = bpy.data.lights.new('AutoSun', 'SUN')
light_auto_sun.energy = 3.0
light_auto_sun.angle = 0.0523599
ob_auto_sun = bpy.data.objects.new('AutoSun', light_auto_sun)
scene.collection.objects.link(ob_auto_sun)
ob_auto_sun.rotation_euler = (0.872665, 0.174533, 0.523599)
bpy.context.view_layer.update()
